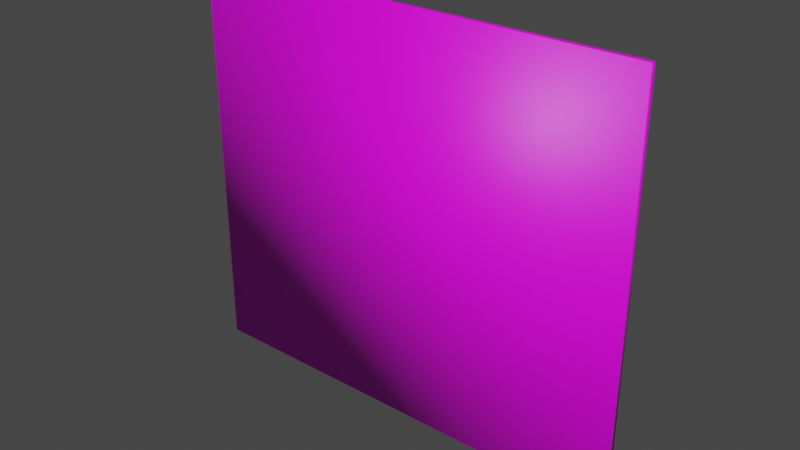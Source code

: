 # Source: Poster1.blend  (saved by Blender 2.80.75; exported with 4.5.12 LTS)
import bpy
from mathutils import Matrix  # noqa: F401  (used for matrix-valued properties, if any)

bpy.ops.wm.read_factory_settings(use_empty=True)
scene = bpy.context.scene
scene.name = 'Scene'

# ---- collections
col_collection = bpy.data.collections.new('Collection'); scene.collection.children.link(col_collection)

# ---- images (referenced by path relative to the original .blend; pixels are not part of the script)
import os
ASSET_DIR = os.environ.get("B2B_ASSET_DIR", "")  # directory of the original .blend (textures are referenced by path, not embedded)
HERE = os.path.dirname(os.path.abspath(__file__))  # packed textures are extracted next to this script under _unpacked/

def load_image(name, relpath, width, height, colorspace="sRGB"):
    """Load a texture the original file referenced (path relative to the .blend, or extracted next to this script)."""
    p = next((c for c in (os.path.join(HERE, relpath), os.path.join(ASSET_DIR, relpath)) if relpath and os.path.exists(c)), "")
    if p:
        img = bpy.data.images.load(p, check_existing=True)
        img.name = name
    else:  # same state as the original file: an image datablock whose file is absent (Cycles renders it pink)
        img = bpy.data.images.new(name, width, height)
        img.source = "FILE"
        img.filepath = "//" + (relpath or name)
    img.colorspace_settings.name = colorspace
    return img
img_sin_png = load_image('SIN.png', 'SIN.png', 1024, 1024, 'sRGB')

# ---- materials (node trees are filled in below, after node groups)
mat_poster1material = bpy.data.materials.new('Poster1Material')
mat_poster1material.use_transparent_shadow = False

# ---- material node trees
mat_poster1material.use_nodes = True; mat_poster1material.node_tree.nodes.clear()
_N = mat_poster1material.node_tree.nodes; _L = mat_poster1material.node_tree.links
n0 = _N.new('ShaderNodeOutputMaterial'); n0.name = 'Material Output'; n0.location = (300, 300)
n1 = _N.new('ShaderNodeBsdfPrincipled'); n1.name = 'Principled BSDF'; n1.location = (10, 300)
n1.distribution = 'GGX'
n1.subsurface_method = 'BURLEY'
n1.inputs[3].default_value = 1.45
n1.inputs[27].default_value = (0.0, 0.0, 0.0, 1.0)
n1.inputs[28].default_value = 1.0
n2 = _N.new('ShaderNodeTexImage'); n2.name = 'Image Texture'; n2.location = (-322, 227)
n2.width = 243
n2.image = img_sin_png
_L.new(n1.outputs[0], n0.inputs[0])
_L.new(n2.outputs[0], n1.inputs[0])
n0.is_active_output = True

# ---- world
world_world = bpy.data.worlds.new('World'); scene.world = world_world
world_world.use_nodes = True; world_world.node_tree.nodes.clear()
_N = world_world.node_tree.nodes; _L = world_world.node_tree.links
n0 = _N.new('ShaderNodeOutputWorld'); n0.name = 'World Output'; n0.location = (300, 300)
n1 = _N.new('ShaderNodeBackground'); n1.name = 'Background'; n1.location = (10, 300)
n1.inputs[0].default_value = (0.05088, 0.05088, 0.05088, 1.0)
_L.new(n1.outputs[0], n0.inputs[0])
n0.is_active_output = True
world_world.color = (0.05088, 0.05088, 0.05088)
world_world.use_sun_shadow = False
world_world.sun_shadow_jitter_overblur = 0.0

# ---- meshes
me_cube = bpy.data.meshes.new('Cube')
me_cube.from_pydata([(-4.511, -0.05398, 3.975), (4.511, -0.05398, 3.975), (-4.511, 0.05398, 3.975), (4.511, 0.05398, 3.975), (-4.511, -0.05398, -3.975), (4.511, -0.05398, -3.975), (-4.511, 0.05398, -3.975), (4.511, 0.05398, -3.975)], [], [(0, 1, 3, 2), (2, 3, 7, 6), (6, 7, 5, 4), (4, 5, 1, 0), (2, 6, 4, 0), (7, 3, 1, 5)])
me_cube.polygons.foreach_set('use_smooth', [True] * 6)
_uv = me_cube.uv_layers.new(name='UVMap')
_uv.uv.foreach_set('vector', [0.9021, 0.05374, 0.9021, 0.05374, 0.9021, 0.05374, 0.9021, 0.05374, 0.9021, 0.05374, 0.9021, 0.05374, 0.9021, 0.05374, 0.9021, 0.05374, 0.9021, 0.05374, 0.9021, 0.05374, 0.9021, 0.05374, 0.9021, 0.05374, 0.0, 0.0, 1.0, 0.0, 1.0, 1.0, 0.0, 1.0, 0.9021, 0.05374, 0.9021, 0.05374, 0.9021, 0.05374, 0.9021, 0.05374, 0.9021, 0.05374, 0.9021, 0.05374, 0.9021, 0.05374, 0.9021, 0.05374])
me_cube.materials.append(mat_poster1material)
me_cube.use_remesh_preserve_volume = False
me_cube.use_remesh_preserve_attributes = False
me_cube.use_mirror_vertex_groups = False
me_cube.update()

# ---- objects
ob_poster1 = bpy.data.objects.new('Poster1', me_cube)

# ---- transforms, parenting, visibility, modifiers, constraints
ob_poster1.location = (0.0, 0.0, 0.0)
ob_poster1.lineart.crease_threshold = 0.0

# ---- collection membership
col_collection.objects.link(ob_poster1)

# ---- scene / render settings (as saved in the file)
scene.frame_start = 1; scene.frame_end = 250; scene.frame_set(0)
scene.render.engine = 'BLENDER_EEVEE_NEXT'
scene.cycles.use_denoising = False
scene.cycles.samples = 128
scene.cycles.sampling_pattern = 'TABULATED_SOBOL'
scene.cycles.use_adaptive_sampling = False
scene.cycles.use_light_tree = False
scene.view_settings.view_transform = 'Filmic'
bpy.context.view_layer.update()

# ---- added for rendering (the .blend has no active camera and no usable light): camera, sun
cam_auto = bpy.data.cameras.new('AutoCamera')
cam_auto.lens = 50.0
cam_auto.sensor_width = 36.0
cam_auto.clip_end = 1000.0
ob_auto_camera = bpy.data.objects.new('AutoCamera', cam_auto)
scene.collection.objects.link(ob_auto_camera)
ob_auto_camera.location = (11.1264, -13.3517, 8.90115)
ob_auto_camera.rotation_euler = (1.09748, -7.21219e-08, 0.694738)
scene.camera = ob_auto_camera
light_auto_sun = bpy.data.lights.new('AutoSun', 'SUN')
light_auto_sun.energy = 3.0
light_auto_sun.angle = 0.0523599
ob_auto_sun = bpy.data.objects.new('AutoSun', light_auto_sun)
scene.collection.objects.link(ob_auto_sun)
ob_auto_sun.rotation_euler = (0.872665, 0.174533, 0.523599)
bpy.context.view_layer.update()
